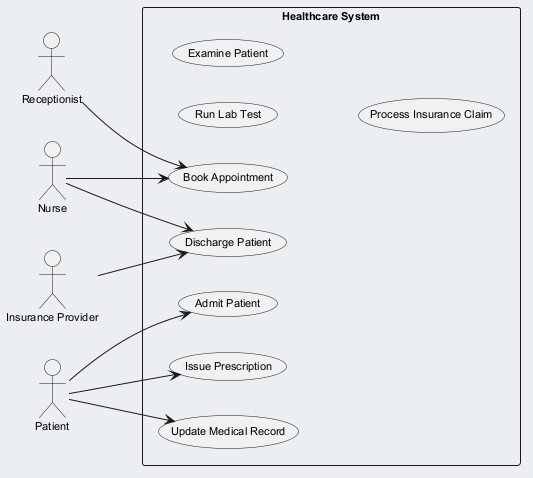

The diagram above was rendered by PlantUML. Its source (embedded in the PNG):
@startuml
skinparam backgroundColor #ECEFF1
skinparam classBackgroundColor #FFFFFF
skinparam classBorderColor #455A64
skinparam defaultFontSize 11
left to right direction
actor "Receptionist" as Receptionist
actor "Nurse" as Nurse
actor "Insurance Provider" as InsuranceProvider
actor "Patient" as Patient
rectangle "Healthcare System" {
  usecase "Update Medical Record" as UC_UpdateMedicalRecord
  usecase "Book Appointment" as UC_BookAppointment
  usecase "Discharge Patient" as UC_DischargePatient
  usecase "Admit Patient" as UC_AdmitPatient
  usecase "Run Lab Test" as UC_RunLabTest
  usecase "Examine Patient" as UC_ExaminePatient
  usecase "Issue Prescription" as UC_IssuePrescription
  usecase "Process Insurance Claim" as UC_ProcessInsuranceClaim
}
Receptionist --> UC_BookAppointment
Nurse --> UC_BookAppointment
Nurse --> UC_DischargePatient
InsuranceProvider --> UC_DischargePatient
Patient --> UC_AdmitPatient
Patient --> UC_UpdateMedicalRecord
Patient --> UC_IssuePrescription
@enduml